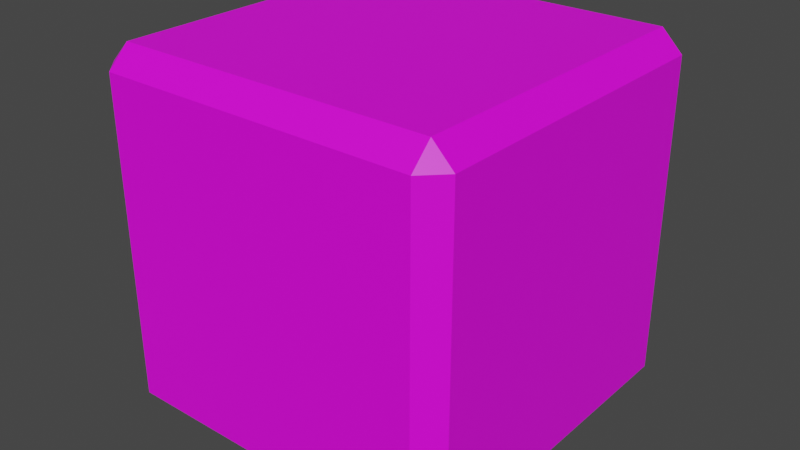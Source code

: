 # Source: misc_trinket.blend  (saved by Blender 4.0.36; exported with 4.5.12 LTS)
import bpy
from mathutils import Matrix  # noqa: F401  (used for matrix-valued properties, if any)

bpy.ops.wm.read_factory_settings(use_empty=True)
scene = bpy.context.scene
scene.name = 'Scene'

# ---- collections
col_collection = bpy.data.collections.new('Collection'); scene.collection.children.link(col_collection)

# ---- images (referenced by path relative to the original .blend; pixels are not part of the script)
import os
ASSET_DIR = os.environ.get("B2B_ASSET_DIR", "")  # directory of the original .blend (textures are referenced by path, not embedded)
HERE = os.path.dirname(os.path.abspath(__file__))  # packed textures are extracted next to this script under _unpacked/

def load_image(name, relpath, width, height, colorspace="sRGB"):
    """Load a texture the original file referenced (path relative to the .blend, or extracted next to this script)."""
    p = next((c for c in (os.path.join(HERE, relpath), os.path.join(ASSET_DIR, relpath)) if relpath and os.path.exists(c)), "")
    if p:
        img = bpy.data.images.load(p, check_existing=True)
        img.name = name
    else:  # same state as the original file: an image datablock whose file is absent (Cycles renders it pink)
        img = bpy.data.images.new(name, width, height)
        img.source = "FILE"
        img.filepath = "//" + (relpath or name)
    img.colorspace_settings.name = colorspace
    return img
img_base_palette_png = load_image('base_palette.png', 'base_palette.png', 1024, 1024, 'sRGB')

# ---- materials (node trees are filled in below, after node groups)
mat_basepalette = bpy.data.materials.new('BasePalette')
mat_basepalette.alpha_threshold = 0.0
mat_basepalette.use_transparent_shadow = False
mat_basepalette.roughness = 0.5
mat_basepalette.line_color = (0.0, 0.0, 0.0, 1.0)

# ---- material node trees
mat_basepalette.use_nodes = True; mat_basepalette.node_tree.nodes.clear()
_N = mat_basepalette.node_tree.nodes; _L = mat_basepalette.node_tree.links
n0 = _N.new('ShaderNodeOutputMaterial'); n0.name = 'Material Output'; n0.location = (300, 300)
n1 = _N.new('ShaderNodeTexImage'); n1.name = 'Image Texture'; n1.location = (-464, 137)
n1.image = img_base_palette_png
n2 = _N.new('ShaderNodeBsdfPrincipled'); n2.name = 'Principled BSDF'; n2.location = (10, 300)
n2.distribution = 'GGX'
n2.subsurface_method = 'RANDOM_WALK_SKIN'
n2.inputs[3].default_value = 1.45
n2.inputs[27].default_value = (0.0, 0.0, 0.0, 1.0)
n2.inputs[28].default_value = 1.0
_L.new(n2.outputs[0], n0.inputs[0])
_L.new(n1.outputs[0], n2.inputs[0])
n0.is_active_output = True

# ---- world
world_world = bpy.data.worlds.new('World'); scene.world = world_world
world_world.use_nodes = True; world_world.node_tree.nodes.clear()
_N = world_world.node_tree.nodes; _L = world_world.node_tree.links
n0 = _N.new('ShaderNodeOutputWorld'); n0.name = 'World Output'; n0.location = (300, 300)
n1 = _N.new('ShaderNodeBackground'); n1.name = 'Background'; n1.location = (10, 300)
n1.inputs[0].default_value = (0.05088, 0.05088, 0.05088, 1.0)
_L.new(n1.outputs[0], n0.inputs[0])
n0.is_active_output = True
world_world.color = (0.05088, 0.05088, 0.05088)
world_world.use_sun_shadow = False
world_world.sun_shadow_jitter_overblur = 0.0

# ---- meshes
me_plane = bpy.data.meshes.new('Plane')
me_plane.from_pydata([(-0.4422, -0.4422, 0.5), (-0.5, -0.4422, 0.5578), (-0.4422, -0.5, 1.442), (-0.4422, -0.4422, 1.5), (-0.5, -0.4422, 1.442), (-0.4422, 0.4422, 0.5), (-0.5, 0.4422, 0.5578), (-0.4422, 0.5, 0.5578), (-0.5, 0.4422, 1.442), (0.4422, -0.4422, 0.5), (0.4422, -0.5, 0.5578), (0.4422, -0.5, 1.442), (0.4422, 0.4422, 0.5), (0.4422, 0.5, 0.5578), (0.5, 0.3332, 0.7186), (0.5, 0.3332, 1.333), (0.4422, 0.5, 1.442), (0.5, 0.4422, 1.442), (0.5, 0.4422, 0.5578), (0.5, -0.4422, 1.442), (0.5, -0.1856, 0.8026), (0.5, -0.1095, 0.7201), (0.5, 0.02557, 0.8741), (0.5, 0.1927, 0.9794), (0.5, -0.1102, 0.999), (0.5, -0.04739, 1.047), (0.5, 0.2584, 1.242), (0.5, 0.08427, 1.292), (0.5, 0.1002, 1.187), (0.5, -0.03458, 1.19), (0.5, -0.06404, 1.213), (0.5, -0.1659, 0.685), (0.5, -0.2164, 0.7081), (0.5, -0.09449, 0.7009), (0.5, -0.2291, 0.7747), (0.5, -0.199, 0.8228), (0.5, -0.1286, 0.8337), (0.5, -0.07247, 0.7445), (0.5, -0.08459, 0.8007), (0.5, 0.03852, 0.8542), (0.5, -0.04338, 0.8373), (0.5, 0.2961, 1.167), (0.5, -0.05974, 1.067), (0.5, 0.2126, 1.31), (0.5, -0.0443, 1.302), (0.5, -0.04295, 1.168), (0.5, -0.08577, 1.202), (0.5, -0.1969, 0.7234), (0.5, -0.1962, 1.333), (0.5, -0.4422, 0.5578), (0.5, -0.1634, 0.7081), (0.5, -0.2058, 0.7703), (0.5, -0.1344, 0.8105), (0.5, -0.09566, 0.7475), (0.5, -0.1044, 0.788), (0.5, -0.1084, 0.9274), (0.5, -0.03674, 0.8612), (0.5, 0.07227, 0.968), (0.5, 0.2639, 1.061), (0.5, 0.1073, 1.073), (0.5, 0.2738, 1.166), (0.5, 0.2041, 1.288), (0.5, -0.03435, 1.281), (0.5, -0.06509, 1.25), (0.5, -0.1302, 0.9175), (0.5, 0.08541, 0.9484), (0.5, 0.2047, 0.9595), (0.5, 0.2851, 1.052), (0.5, -0.1324, 1.007), (0.5, 0.08495, 1.091), (0.5, 0.2785, 1.253), (0.5, 0.08355, 1.314), (0.5, 0.07858, 1.167), (0.5, -0.08739, 1.259), (-0.5, 0.2164, 0.7081), (-0.5, 0.1969, 0.7234), (-0.5, 0.1962, 1.333), (-0.5, -0.3332, 0.7186), (-0.5, -0.3332, 1.333), (-0.5, 0.1634, 0.7081), (-0.5, 0.2058, 0.7703), (-0.5, 0.1856, 0.8026), (-0.5, 0.1344, 0.8105), (-0.5, 0.1095, 0.7201), (-0.5, 0.09566, 0.7475), (-0.5, 0.1044, 0.788), (-0.5, 0.1084, 0.9274), (-0.5, 0.03674, 0.8612), (-0.5, -0.02557, 0.8741), (-0.5, -0.07227, 0.968), (-0.5, -0.1927, 0.9794), (-0.5, -0.2639, 1.061), (-0.5, 0.1102, 0.999), (-0.5, 0.04739, 1.047), (-0.5, -0.1073, 1.073), (-0.5, -0.2738, 1.166), (-0.5, -0.2584, 1.242), (-0.5, -0.2041, 1.288), (-0.5, -0.08427, 1.292), (-0.5, 0.03435, 1.281), (-0.5, -0.1002, 1.187), (-0.5, 0.03458, 1.19), (-0.5, 0.06404, 1.213), (-0.5, 0.06509, 1.25), (-0.5, 0.1659, 0.685), (-0.5, 0.09449, 0.7009), (-0.5, 0.2291, 0.7747), (-0.5, 0.199, 0.8228), (-0.5, 0.1286, 0.8337), (-0.5, 0.07247, 0.7445), (-0.5, 0.08459, 0.8007), (-0.5, -0.03852, 0.8542), (-0.5, 0.04338, 0.8373), (-0.5, 0.1302, 0.9175), (-0.5, -0.08541, 0.9484), (-0.5, -0.2047, 0.9595), (-0.5, -0.2851, 1.052), (-0.5, -0.2961, 1.167), (-0.5, 0.1324, 1.007), (-0.5, 0.05974, 1.067), (-0.5, -0.08495, 1.091), (-0.5, -0.2126, 1.31), (-0.5, -0.2785, 1.253), (-0.5, -0.08355, 1.314), (-0.5, 0.0443, 1.302), (-0.5, -0.07858, 1.167), (-0.5, 0.04295, 1.168), (-0.5, 0.08577, 1.202), (-0.5, 0.08739, 1.259), (0.1634, 0.5, 0.7081), (0.1095, 0.5, 0.7201), (0.1659, 0.5, 0.685), (0.09449, 0.5, 0.7009), (0.1969, 0.5, 0.7234), (0.1962, 0.5, 1.333), (-0.3332, 0.5, 0.7186), (-0.3332, 0.5, 1.333), (-0.4422, 0.5, 1.442), (0.2058, 0.5, 0.7703), (0.1856, 0.5, 0.8026), (0.1344, 0.5, 0.8105), (0.09566, 0.5, 0.7475), (0.1044, 0.5, 0.788), (0.1084, 0.5, 0.9274), (0.03674, 0.5, 0.8612), (-0.02557, 0.5, 0.8741), (-0.07227, 0.5, 0.968), (-0.1927, 0.5, 0.9794), (-0.2639, 0.5, 1.061), (0.1102, 0.5, 0.999), (0.04739, 0.5, 1.047), (-0.1073, 0.5, 1.073), (-0.2738, 0.5, 1.166), (-0.2584, 0.5, 1.242), (-0.2041, 0.5, 1.288), (-0.08427, 0.5, 1.292), (0.03435, 0.5, 1.281), (-0.1002, 0.5, 1.187), (0.03458, 0.5, 1.19), (0.06404, 0.5, 1.213), (0.06509, 0.5, 1.25), (0.2164, 0.5, 0.7081), (0.2291, 0.5, 0.7747), (0.199, 0.5, 0.8228), (0.1286, 0.5, 0.8337), (0.07247, 0.5, 0.7445), (0.08459, 0.5, 0.8007), (-0.03852, 0.5, 0.8542), (0.04338, 0.5, 0.8373), (0.1302, 0.5, 0.9175), (-0.08541, 0.5, 0.9484), (-0.2047, 0.5, 0.9595), (-0.2851, 0.5, 1.052), (-0.2961, 0.5, 1.167), (0.1324, 0.5, 1.007), (0.05974, 0.5, 1.067), (-0.08495, 0.5, 1.091), (-0.2126, 0.5, 1.31), (-0.2785, 0.5, 1.253), (-0.08355, 0.5, 1.314), (0.0443, 0.5, 1.302), (-0.07858, 0.5, 1.167), (0.04295, 0.5, 1.168), (0.08577, 0.5, 1.202), (0.08739, 0.5, 1.259), (-0.1969, -0.5, 0.7234), (-0.1634, -0.5, 0.7081), (-0.1659, -0.5, 0.685), (-0.2164, -0.5, 0.7081), (-0.09449, -0.5, 0.7009), (-0.1962, -0.5, 1.333), (0.3332, -0.5, 0.7186), (0.3332, -0.5, 1.333), (-0.4422, -0.5, 0.5578), (-0.2058, -0.5, 0.7703), (-0.1856, -0.5, 0.8026), (-0.1344, -0.5, 0.8105), (-0.1095, -0.5, 0.7201), (-0.09566, -0.5, 0.7475), (-0.1044, -0.5, 0.788), (-0.1084, -0.5, 0.9274), (-0.03674, -0.5, 0.8612), (0.02557, -0.5, 0.8741), (0.07227, -0.5, 0.968), (0.1927, -0.5, 0.9794), (0.2639, -0.5, 1.061), (-0.1102, -0.5, 0.999), (-0.04739, -0.5, 1.047), (0.1073, -0.5, 1.073), (0.2738, -0.5, 1.166), (0.2584, -0.5, 1.242), (0.2041, -0.5, 1.288), (0.08427, -0.5, 1.292), (-0.03435, -0.5, 1.281), (0.1002, -0.5, 1.187), (-0.03458, -0.5, 1.19), (-0.06404, -0.5, 1.213), (-0.06509, -0.5, 1.25), (-0.2291, -0.5, 0.7747), (-0.199, -0.5, 0.8228), (-0.1286, -0.5, 0.8337), (-0.07247, -0.5, 0.7445), (-0.08459, -0.5, 0.8007), (0.03852, -0.5, 0.8542), (-0.04338, -0.5, 0.8373), (-0.1302, -0.5, 0.9175), (0.08541, -0.5, 0.9484), (0.2047, -0.5, 0.9595), (0.2851, -0.5, 1.052), (0.2961, -0.5, 1.167), (-0.1324, -0.5, 1.007), (-0.05974, -0.5, 1.067), (0.08495, -0.5, 1.091), (0.2126, -0.5, 1.31), (0.2785, -0.5, 1.253), (0.08355, -0.5, 1.314), (-0.0443, -0.5, 1.302), (0.07858, -0.5, 1.167), (-0.04295, -0.5, 1.168), (-0.08577, -0.5, 1.202), (-0.08739, -0.5, 1.259), (-0.1969, -0.2766, 1.5), (-0.1962, 0.3332, 1.5), (0.3332, -0.2814, 1.5), (0.3332, 0.3332, 1.5), (0.4422, 0.4422, 1.5), (0.4422, -0.4422, 1.5), (-0.4422, 0.4422, 1.5), (-0.1634, -0.2919, 1.5), (-0.2058, -0.2297, 1.5), (-0.1856, -0.1974, 1.5), (-0.1344, -0.1895, 1.5), (-0.1095, -0.2799, 1.5), (-0.09566, -0.2525, 1.5), (-0.1044, -0.212, 1.5), (-0.1084, -0.0726, 1.5), (-0.03674, -0.1388, 1.5), (0.02557, -0.1259, 1.5), (0.07227, -0.032, 1.5), (0.1927, -0.02062, 1.5), (0.2639, 0.06129, 1.5), (-0.1102, -0.0009587, 1.5), (-0.04739, 0.04666, 1.5), (0.1073, 0.07321, 1.5), (0.2738, 0.1656, 1.5), (0.2584, 0.2416, 1.5), (0.2041, 0.2885, 1.5), (0.08427, 0.2919, 1.5), (-0.03435, 0.2808, 1.5), (0.1002, 0.1874, 1.5), (-0.03458, 0.1897, 1.5), (-0.06404, 0.2132, 1.5), (-0.06509, 0.2501, 1.5), (-0.1659, -0.315, 1.5), (-0.2164, -0.2919, 1.5), (-0.09449, -0.2991, 1.5), (-0.2291, -0.2253, 1.5), (-0.199, -0.1772, 1.5), (-0.1286, -0.1663, 1.5), (-0.07247, -0.2555, 1.5), (-0.08459, -0.1993, 1.5), (0.03852, -0.1458, 1.5), (-0.04338, -0.1627, 1.5), (-0.1302, -0.08246, 1.5), (0.08541, -0.05156, 1.5), (0.2047, -0.04045, 1.5), (0.2851, 0.05217, 1.5), (0.2961, 0.1668, 1.5), (-0.1324, 0.006512, 1.5), (-0.05974, 0.06651, 1.5), (0.08495, 0.09086, 1.5), (0.2126, 0.3103, 1.5), (0.2785, 0.2533, 1.5), (0.08355, 0.314, 1.5), (-0.0443, 0.302, 1.5), (0.07858, 0.1668, 1.5), (-0.04295, 0.1682, 1.5), (-0.08577, 0.2024, 1.5), (-0.08739, 0.259, 1.5), (-0.2919, -0.1634, 0.5), (-0.315, -0.1659, 0.5), (-0.2919, -0.2164, 0.5), (-0.2766, -0.1969, 0.5), (0.3332, -0.1962, 0.5), (-0.2814, 0.3332, 0.5), (0.3332, 0.3332, 0.5), (-0.2297, -0.2058, 0.5), (-0.1974, -0.1856, 0.5), (-0.1895, -0.1344, 0.5), (-0.2799, -0.1095, 0.5), (-0.2525, -0.09566, 0.5), (-0.212, -0.1044, 0.5), (-0.0726, -0.1084, 0.5), (-0.1388, -0.03674, 0.5), (-0.1259, 0.02557, 0.5), (-0.032, 0.07227, 0.5), (-0.02062, 0.1927, 0.5), (0.06129, 0.2639, 0.5), (-0.0009587, -0.1102, 0.5), (0.04666, -0.04739, 0.5), (0.07321, 0.1073, 0.5), (0.1656, 0.2738, 0.5), (0.2416, 0.2584, 0.5), (0.2885, 0.2041, 0.5), (0.2919, 0.08427, 0.5), (0.2808, -0.03435, 0.5), (0.1874, 0.1002, 0.5), (0.1897, -0.03458, 0.5), (0.2132, -0.06404, 0.5), (0.2501, -0.06509, 0.5), (-0.2991, -0.09449, 0.5), (-0.2253, -0.2291, 0.5), (-0.1772, -0.199, 0.5), (-0.1663, -0.1286, 0.5), (-0.2555, -0.07247, 0.5), (-0.1993, -0.08459, 0.5), (-0.1458, 0.03852, 0.5), (-0.1627, -0.04338, 0.5), (-0.08246, -0.1302, 0.5), (-0.05156, 0.08541, 0.5), (-0.04045, 0.2047, 0.5), (0.05217, 0.2851, 0.5), (0.1668, 0.2961, 0.5), (0.006512, -0.1324, 0.5), (0.06651, -0.05974, 0.5), (0.09086, 0.08495, 0.5), (0.3103, 0.2126, 0.5), (0.2533, 0.2785, 0.5), (0.314, 0.08355, 0.5), (0.302, -0.0443, 0.5), (0.1668, 0.07858, 0.5), (0.1682, -0.04295, 0.5), (0.2024, -0.08577, 0.5), (0.259, -0.08739, 0.5)], [], [(0, 193, 1), (2, 3, 4), (5, 6, 7), (247, 137, 8), (9, 49, 10), (246, 11, 19), (12, 13, 18), (245, 17, 16), (5, 0, 1, 6), (193, 2, 4, 1), (3, 247, 8, 4), (137, 7, 6, 8), (12, 5, 7, 13), (247, 245, 16, 137), (17, 18, 13, 16), (9, 12, 18, 49), (245, 246, 19, 17), (11, 10, 49, 19), (0, 9, 10, 193), (246, 3, 2, 11), (54, 52, 20, 51, 47, 50, 21, 53), (15, 14, 18, 17), (14, 41, 67, 66, 65, 39, 40, 38, 37, 33, 31, 32, 49, 18), (48, 44, 71, 43, 70, 15, 17, 19), (32, 34, 35, 36, 64, 68, 42, 69, 72, 45, 46, 73, 48, 19, 49), (40, 64, 36, 38), (73, 44, 48), (15, 70, 41, 14), (26, 61, 27, 62, 63, 30, 29, 28, 59, 25, 24, 55, 56, 22, 57, 23, 58, 60), (50, 47, 32, 31), (21, 50, 31, 33), (47, 51, 34, 32), (51, 20, 35, 34), (20, 52, 36, 35), (53, 21, 33, 37), (54, 53, 37, 38), (52, 54, 38, 36), (22, 56, 40, 39), (56, 55, 64, 40), (57, 22, 39, 65), (23, 57, 65, 66), (58, 23, 66, 67), (60, 58, 67, 41), (55, 24, 68, 64), (24, 25, 42, 68), (25, 59, 69, 42), (61, 26, 70, 43), (26, 60, 41, 70), (27, 61, 43, 71), (62, 27, 71, 44), (59, 28, 72, 69), (28, 29, 45, 72), (29, 30, 46, 45), (30, 63, 73, 46), (63, 62, 44, 73), (79, 75, 74, 104), (83, 79, 104, 105), (85, 82, 81, 80, 75, 79, 83, 84), (78, 77, 1, 4), (77, 117, 116, 115, 114, 111, 112, 110, 109, 105, 104, 74, 6, 1), (76, 124, 123, 121, 122, 78, 4, 8), (74, 106, 107, 108, 113, 118, 119, 120, 125, 126, 127, 128, 76, 8, 6), (112, 113, 108, 110), (128, 124, 76), (78, 122, 117, 77), (96, 97, 98, 99, 103, 102, 101, 100, 94, 93, 92, 86, 87, 88, 89, 90, 91, 95), (75, 80, 106, 74), (80, 81, 107, 106), (81, 82, 108, 107), (84, 83, 105, 109), (85, 84, 109, 110), (82, 85, 110, 108), (88, 87, 112, 111), (87, 86, 113, 112), (89, 88, 111, 114), (90, 89, 114, 115), (91, 90, 115, 116), (95, 91, 116, 117), (86, 92, 118, 113), (92, 93, 119, 118), (93, 94, 120, 119), (97, 96, 122, 121), (96, 95, 117, 122), (98, 97, 121, 123), (99, 98, 123, 124), (94, 100, 125, 120), (100, 101, 126, 125), (101, 102, 127, 126), (102, 103, 128, 127), (103, 99, 124, 128), (129, 133, 161, 131), (130, 129, 131, 132), (142, 140, 139, 138, 133, 129, 130, 141), (136, 135, 7, 137), (135, 173, 172, 171, 170, 167, 168, 166, 165, 132, 131, 161, 13, 7), (134, 180, 179, 177, 178, 136, 137, 16), (161, 162, 163, 164, 169, 174, 175, 176, 181, 182, 183, 184, 134, 16, 13), (168, 169, 164, 166), (184, 180, 134), (136, 178, 173, 135), (153, 154, 155, 156, 160, 159, 158, 157, 151, 150, 149, 143, 144, 145, 146, 147, 148, 152), (133, 138, 162, 161), (138, 139, 163, 162), (139, 140, 164, 163), (141, 130, 132, 165), (142, 141, 165, 166), (140, 142, 166, 164), (145, 144, 168, 167), (144, 143, 169, 168), (146, 145, 167, 170), (147, 146, 170, 171), (148, 147, 171, 172), (152, 148, 172, 173), (143, 149, 174, 169), (149, 150, 175, 174), (150, 151, 176, 175), (154, 153, 178, 177), (153, 152, 173, 178), (155, 154, 177, 179), (156, 155, 179, 180), (151, 157, 181, 176), (157, 158, 182, 181), (158, 159, 183, 182), (159, 160, 184, 183), (160, 156, 180, 184), (186, 185, 188, 187), (197, 186, 187, 189), (199, 196, 195, 194, 185, 186, 197, 198), (192, 191, 10, 11), (191, 229, 228, 227, 226, 223, 224, 222, 221, 189, 187, 188, 193, 10), (190, 236, 235, 233, 234, 192, 11, 2), (188, 218, 219, 220, 225, 230, 231, 232, 237, 238, 239, 240, 190, 2, 193), (224, 225, 220, 222), (240, 236, 190), (192, 234, 229, 191), (210, 211, 212, 213, 217, 216, 215, 214, 208, 207, 206, 200, 201, 202, 203, 204, 205, 209), (185, 194, 218, 188), (194, 195, 219, 218), (195, 196, 220, 219), (198, 197, 189, 221), (199, 198, 221, 222), (196, 199, 222, 220), (202, 201, 224, 223), (201, 200, 225, 224), (203, 202, 223, 226), (204, 203, 226, 227), (205, 204, 227, 228), (209, 205, 228, 229), (200, 206, 230, 225), (206, 207, 231, 230), (207, 208, 232, 231), (211, 210, 234, 233), (210, 209, 229, 234), (212, 211, 233, 235), (213, 212, 235, 236), (208, 214, 237, 232), (214, 215, 238, 237), (215, 216, 239, 238), (216, 217, 240, 239), (217, 213, 236, 240), (248, 241, 274, 273), (252, 248, 273, 275), (254, 251, 250, 249, 241, 248, 252, 253), (244, 243, 246, 245), (243, 287, 286, 285, 284, 281, 282, 280, 279, 275, 273, 274, 3, 246), (242, 294, 293, 291, 292, 244, 245, 247), (274, 276, 277, 278, 283, 288, 289, 290, 295, 296, 297, 298, 242, 247, 3), (282, 283, 278, 280), (298, 294, 242), (244, 292, 287, 243), (265, 266, 267, 268, 272, 271, 270, 269, 263, 262, 261, 255, 256, 257, 258, 259, 260, 264), (241, 249, 276, 274), (249, 250, 277, 276), (250, 251, 278, 277), (253, 252, 275, 279), (254, 253, 279, 280), (251, 254, 280, 278), (257, 256, 282, 281), (256, 255, 283, 282), (258, 257, 281, 284), (259, 258, 284, 285), (260, 259, 285, 286), (264, 260, 286, 287), (255, 261, 288, 283), (261, 262, 289, 288), (262, 263, 290, 289), (266, 265, 292, 291), (265, 264, 287, 292), (267, 266, 291, 293), (268, 267, 293, 294), (263, 269, 295, 290), (269, 270, 296, 295), (270, 271, 297, 296), (271, 272, 298, 297), (272, 268, 294, 298), (299, 302, 301, 300), (309, 299, 300, 330), (311, 308, 307, 306, 302, 299, 309, 310), (305, 304, 5, 12), (304, 342, 341, 340, 339, 336, 337, 335, 334, 330, 300, 301, 0, 5), (303, 349, 348, 346, 347, 305, 12, 9), (301, 331, 332, 333, 338, 343, 344, 345, 350, 351, 352, 353, 303, 9, 0), (337, 338, 333, 335), (353, 349, 303), (305, 347, 342, 304), (322, 323, 324, 325, 329, 328, 327, 326, 320, 319, 318, 312, 313, 314, 315, 316, 317, 321), (302, 306, 331, 301), (306, 307, 332, 331), (307, 308, 333, 332), (310, 309, 330, 334), (311, 310, 334, 335), (308, 311, 335, 333), (314, 313, 337, 336), (313, 312, 338, 337), (315, 314, 336, 339), (316, 315, 339, 340), (317, 316, 340, 341), (321, 317, 341, 342), (312, 318, 343, 338), (318, 319, 344, 343), (319, 320, 345, 344), (323, 322, 347, 346), (322, 321, 342, 347), (324, 323, 346, 348), (325, 324, 348, 349), (320, 326, 350, 345), (326, 327, 351, 350), (327, 328, 352, 351), (328, 329, 353, 352), (329, 325, 349, 353)])
_uv = me_plane.uv_layers.new(name='UVMap')
_uv.uv.foreach_set('vector', [0.2219, 0.5886, 0.2219, 0.5886, 0.2219, 0.5886, 0.2219, 0.5886, 0.2219, 0.5886, 0.2219, 0.5886, 0.2219, 0.5886, 0.2219, 0.5886, 0.2219, 0.5886, 0.2219, 0.5886, 0.2219, 0.5886, 0.2219, 0.5886, 0.2219, 0.5886, 0.2219, 0.5886, 0.2219, 0.5886, 0.2219, 0.5886, 0.2219, 0.5886, 0.2219, 0.5886, 0.2219, 0.5886, 0.2219, 0.5886, 0.2219, 0.5886, 0.2219, 0.5886, 0.2219, 0.5886, 0.2219, 0.5886, 0.2219, 0.5886, 0.2219, 0.5886, 0.2219, 0.5886, 0.2219, 0.5886, 0.2219, 0.5886, 0.2219, 0.5886, 0.2219, 0.5886, 0.2219, 0.5886, 0.2219, 0.5886, 0.2219, 0.5886, 0.2219, 0.5886, 0.2219, 0.5886, 0.2219, 0.5886, 0.2219, 0.5886, 0.2219, 0.5886, 0.2219, 0.5886, 0.2219, 0.5886, 0.2219, 0.5886, 0.2219, 0.5886, 0.2219, 0.5886, 0.2219, 0.5886, 0.2219, 0.5886, 0.2219, 0.5886, 0.2219, 0.5886, 0.2219, 0.5886, 0.2219, 0.5886, 0.2219, 0.5886, 0.2219, 0.5886, 0.2219, 0.5886, 0.2219, 0.5886, 0.2219, 0.5886, 0.2219, 0.5886, 0.2219, 0.5886, 0.2219, 0.5886, 0.2219, 0.5886, 0.2219, 0.5886, 0.2219, 0.5886, 0.2219, 0.5886, 0.2219, 0.5886, 0.2219, 0.5886, 0.2219, 0.5886, 0.2219, 0.5886, 0.2219, 0.5886, 0.2219, 0.5886, 0.2219, 0.5886, 0.2219, 0.5886, 0.2219, 0.5886, 0.2219, 0.5886, 0.2266, 0.5953, 0.2266, 0.5953, 0.2266, 0.5953, 0.2266, 0.5953, 0.2266, 0.5953, 0.2266, 0.5953, 0.2266, 0.5953, 0.2266, 0.5953, 0.2236, 0.6057, 0.2236, 0.6057, 0.2236, 0.6057, 0.2236, 0.6057, 0.2236, 0.6057, 0.2236, 0.6057, 0.2236, 0.6057, 0.2236, 0.6057, 0.2236, 0.6057, 0.2236, 0.6057, 0.2236, 0.6057, 0.2236, 0.6057, 0.2236, 0.6057, 0.2236, 0.6057, 0.2236, 0.6057, 0.2236, 0.6057, 0.2236, 0.6057, 0.2236, 0.6057, 0.2236, 0.6057, 0.2236, 0.6057, 0.2236, 0.6057, 0.2236, 0.6057, 0.2236, 0.6057, 0.2236, 0.6057, 0.2236, 0.6057, 0.2236, 0.6057, 0.2236, 0.6057, 0.2236, 0.6057, 0.2236, 0.6057, 0.2236, 0.6057, 0.2236, 0.6057, 0.2236, 0.6057, 0.2236, 0.6057, 0.2236, 0.6057, 0.2236, 0.6057, 0.2236, 0.6057, 0.2236, 0.6057, 0.2236, 0.6057, 0.2236, 0.6057, 0.2236, 0.6057, 0.2236, 0.6057, 0.2236, 0.6057, 0.2236, 0.6057, 0.2236, 0.6057, 0.2236, 0.6057, 0.2236, 0.6057, 0.2236, 0.6057, 0.2236, 0.6057, 0.2236, 0.6057, 0.2236, 0.6057, 0.2236, 0.6057, 0.2236, 0.6057, 0.2266, 0.5953, 0.2266, 0.5953, 0.2266, 0.5953, 0.2266, 0.5953, 0.2266, 0.5953, 0.2266, 0.5953, 0.2266, 0.5953, 0.2266, 0.5953, 0.2266, 0.5953, 0.2266, 0.5953, 0.2266, 0.5953, 0.2266, 0.5953, 0.2266, 0.5953, 0.2266, 0.5953, 0.2266, 0.5953, 0.2266, 0.5953, 0.2266, 0.5953, 0.2266, 0.5953, 0.07906, 0.6169, 0.07906, 0.6169, 0.07906, 0.6169, 0.07906, 0.6169, 0.07906, 0.6169, 0.07906, 0.6169, 0.07906, 0.6169, 0.07906, 0.6169, 0.07906, 0.6169, 0.07906, 0.6169, 0.07906, 0.6169, 0.07906, 0.6169, 0.07906, 0.6169, 0.07906, 0.6169, 0.07906, 0.6169, 0.07906, 0.6169, 0.07906, 0.6169, 0.07906, 0.6169, 0.07906, 0.6169, 0.07906, 0.6169, 0.07906, 0.6169, 0.07906, 0.6169, 0.07906, 0.6169, 0.07906, 0.6169, 0.07906, 0.6169, 0.07906, 0.6169, 0.07906, 0.6169, 0.07906, 0.6169, 0.07906, 0.6169, 0.07906, 0.6169, 0.07906, 0.6169, 0.07906, 0.6169, 0.07906, 0.6169, 0.07906, 0.6169, 0.07906, 0.6169, 0.07906, 0.6169, 0.07906, 0.6169, 0.07906, 0.6169, 0.07906, 0.6169, 0.07906, 0.6169, 0.07906, 0.6169, 0.07906, 0.6169, 0.07906, 0.6169, 0.07906, 0.6169, 0.07906, 0.6169, 0.07906, 0.6169, 0.07906, 0.6169, 0.07906, 0.6169, 0.07906, 0.6169, 0.07906, 0.6169, 0.07906, 0.6169, 0.07906, 0.6169, 0.07906, 0.6169, 0.07906, 0.6169, 0.07906, 0.6169, 0.07906, 0.6169, 0.07906, 0.6169, 0.07906, 0.6169, 0.07906, 0.6169, 0.07906, 0.6169, 0.07906, 0.6169, 0.07906, 0.6169, 0.07906, 0.6169, 0.07906, 0.6169, 0.07906, 0.6169, 0.07906, 0.6169, 0.07906, 0.6169, 0.07906, 0.6169, 0.07906, 0.6169, 0.07906, 0.6169, 0.07906, 0.6169, 0.07906, 0.6169, 0.07906, 0.6169, 0.07906, 0.6169, 0.07906, 0.6169, 0.07906, 0.6169, 0.07906, 0.6169, 0.07906, 0.6169, 0.07906, 0.6169, 0.07906, 0.6169, 0.07906, 0.6169, 0.07906, 0.6169, 0.07906, 0.6169, 0.07906, 0.6169, 0.07906, 0.6169, 0.07906, 0.6169, 0.07906, 0.6169, 0.07906, 0.6169, 0.07906, 0.6169, 0.07906, 0.6169, 0.07906, 0.6169, 0.07906, 0.6169, 0.07906, 0.6169, 0.07906, 0.6169, 0.07906, 0.6169, 0.07906, 0.6169, 0.07906, 0.6169, 0.07906, 0.6169, 0.07906, 0.6169, 0.07906, 0.6169, 0.07906, 0.6169, 0.07906, 0.6169, 0.07906, 0.6169, 0.07906, 0.6169, 0.07906, 0.6169, 0.07906, 0.6169, 0.07906, 0.6169, 0.07906, 0.6169, 0.07906, 0.6169, 0.07906, 0.6169, 0.07906, 0.6169, 0.07906, 0.6169, 0.2266, 0.5953, 0.2266, 0.5953, 0.2266, 0.5953, 0.2266, 0.5953, 0.2266, 0.5953, 0.2266, 0.5953, 0.2266, 0.5953, 0.2266, 0.5953, 0.2236, 0.6057, 0.2236, 0.6057, 0.2236, 0.6057, 0.2236, 0.6057, 0.2236, 0.6057, 0.2236, 0.6057, 0.2236, 0.6057, 0.2236, 0.6057, 0.2236, 0.6057, 0.2236, 0.6057, 0.2236, 0.6057, 0.2236, 0.6057, 0.2236, 0.6057, 0.2236, 0.6057, 0.2236, 0.6057, 0.2236, 0.6057, 0.2236, 0.6057, 0.2236, 0.6057, 0.2236, 0.6057, 0.2236, 0.6057, 0.2236, 0.6057, 0.2236, 0.6057, 0.2236, 0.6057, 0.2236, 0.6057, 0.2236, 0.6057, 0.2236, 0.6057, 0.2236, 0.6057, 0.2236, 0.6057, 0.2236, 0.6057, 0.2236, 0.6057, 0.2236, 0.6057, 0.2236, 0.6057, 0.2236, 0.6057, 0.2236, 0.6057, 0.2236, 0.6057, 0.2236, 0.6057, 0.2236, 0.6057, 0.2236, 0.6057, 0.2236, 0.6057, 0.2236, 0.6057, 0.2236, 0.6057, 0.2236, 0.6057, 0.2236, 0.6057, 0.2236, 0.6057, 0.2236, 0.6057, 0.2236, 0.6057, 0.2236, 0.6057, 0.2236, 0.6057, 0.2236, 0.6057, 0.2236, 0.6057, 0.2236, 0.6057, 0.2236, 0.6057, 0.2266, 0.5953, 0.2266, 0.5953, 0.2266, 0.5953, 0.2266, 0.5953, 0.2266, 0.5953, 0.2266, 0.5953, 0.2266, 0.5953, 0.2266, 0.5953, 0.2266, 0.5953, 0.2266, 0.5953, 0.2266, 0.5953, 0.2266, 0.5953, 0.2266, 0.5953, 0.2266, 0.5953, 0.2266, 0.5953, 0.2266, 0.5953, 0.2266, 0.5953, 0.2266, 0.5953, 0.07906, 0.6169, 0.07906, 0.6169, 0.07906, 0.6169, 0.07906, 0.6169, 0.07906, 0.6169, 0.07906, 0.6169, 0.07906, 0.6169, 0.07906, 0.6169, 0.07906, 0.6169, 0.07906, 0.6169, 0.07906, 0.6169, 0.07906, 0.6169, 0.07906, 0.6169, 0.07906, 0.6169, 0.07906, 0.6169, 0.07906, 0.6169, 0.07906, 0.6169, 0.07906, 0.6169, 0.07906, 0.6169, 0.07906, 0.6169, 0.07906, 0.6169, 0.07906, 0.6169, 0.07906, 0.6169, 0.07906, 0.6169, 0.07906, 0.6169, 0.07906, 0.6169, 0.07906, 0.6169, 0.07906, 0.6169, 0.07906, 0.6169, 0.07906, 0.6169, 0.07906, 0.6169, 0.07906, 0.6169, 0.07906, 0.6169, 0.07906, 0.6169, 0.07906, 0.6169, 0.07906, 0.6169, 0.07906, 0.6169, 0.07906, 0.6169, 0.07906, 0.6169, 0.07906, 0.6169, 0.07906, 0.6169, 0.07906, 0.6169, 0.07906, 0.6169, 0.07906, 0.6169, 0.07906, 0.6169, 0.07906, 0.6169, 0.07906, 0.6169, 0.07906, 0.6169, 0.07906, 0.6169, 0.07906, 0.6169, 0.07906, 0.6169, 0.07906, 0.6169, 0.07906, 0.6169, 0.07906, 0.6169, 0.07906, 0.6169, 0.07906, 0.6169, 0.07906, 0.6169, 0.07906, 0.6169, 0.07906, 0.6169, 0.07906, 0.6169, 0.07906, 0.6169, 0.07906, 0.6169, 0.07906, 0.6169, 0.07906, 0.6169, 0.07906, 0.6169, 0.07906, 0.6169, 0.07906, 0.6169, 0.07906, 0.6169, 0.07906, 0.6169, 0.07906, 0.6169, 0.07906, 0.6169, 0.07906, 0.6169, 0.07906, 0.6169, 0.07906, 0.6169, 0.07906, 0.6169, 0.07906, 0.6169, 0.07906, 0.6169, 0.07906, 0.6169, 0.07906, 0.6169, 0.07906, 0.6169, 0.07906, 0.6169, 0.07906, 0.6169, 0.07906, 0.6169, 0.07906, 0.6169, 0.07906, 0.6169, 0.07906, 0.6169, 0.07906, 0.6169, 0.07906, 0.6169, 0.07906, 0.6169, 0.07906, 0.6169, 0.07906, 0.6169, 0.07906, 0.6169, 0.07906, 0.6169, 0.07906, 0.6169, 0.07906, 0.6169, 0.07906, 0.6169, 0.07906, 0.6169, 0.07906, 0.6169, 0.07906, 0.6169, 0.07906, 0.6169, 0.07906, 0.6169, 0.07906, 0.6169, 0.07906, 0.6169, 0.07906, 0.6169, 0.2266, 0.5953, 0.2266, 0.5953, 0.2266, 0.5953, 0.2266, 0.5953, 0.2266, 0.5953, 0.2266, 0.5953, 0.2266, 0.5953, 0.2266, 0.5953, 0.2236, 0.6057, 0.2236, 0.6057, 0.2236, 0.6057, 0.2236, 0.6057, 0.2236, 0.6057, 0.2236, 0.6057, 0.2236, 0.6057, 0.2236, 0.6057, 0.2236, 0.6057, 0.2236, 0.6057, 0.2236, 0.6057, 0.2236, 0.6057, 0.2236, 0.6057, 0.2236, 0.6057, 0.2236, 0.6057, 0.2236, 0.6057, 0.2236, 0.6057, 0.2236, 0.6057, 0.2236, 0.6057, 0.2236, 0.6057, 0.2236, 0.6057, 0.2236, 0.6057, 0.2236, 0.6057, 0.2236, 0.6057, 0.2236, 0.6057, 0.2236, 0.6057, 0.2236, 0.6057, 0.2236, 0.6057, 0.2236, 0.6057, 0.2236, 0.6057, 0.2236, 0.6057, 0.2236, 0.6057, 0.2236, 0.6057, 0.2236, 0.6057, 0.2236, 0.6057, 0.2236, 0.6057, 0.2236, 0.6057, 0.2236, 0.6057, 0.2236, 0.6057, 0.2236, 0.6057, 0.2236, 0.6057, 0.2236, 0.6057, 0.2236, 0.6057, 0.2236, 0.6057, 0.2236, 0.6057, 0.2236, 0.6057, 0.2236, 0.6057, 0.2236, 0.6057, 0.2236, 0.6057, 0.2236, 0.6057, 0.2236, 0.6057, 0.2236, 0.6057, 0.2266, 0.5953, 0.2266, 0.5953, 0.2266, 0.5953, 0.2266, 0.5953, 0.2266, 0.5953, 0.2266, 0.5953, 0.2266, 0.5953, 0.2266, 0.5953, 0.2266, 0.5953, 0.2266, 0.5953, 0.2266, 0.5953, 0.2266, 0.5953, 0.2266, 0.5953, 0.2266, 0.5953, 0.2266, 0.5953, 0.2266, 0.5953, 0.2266, 0.5953, 0.2266, 0.5953, 0.07906, 0.6169, 0.07906, 0.6169, 0.07906, 0.6169, 0.07906, 0.6169, 0.07906, 0.6169, 0.07906, 0.6169, 0.07906, 0.6169, 0.07906, 0.6169, 0.07906, 0.6169, 0.07906, 0.6169, 0.07906, 0.6169, 0.07906, 0.6169, 0.07906, 0.6169, 0.07906, 0.6169, 0.07906, 0.6169, 0.07906, 0.6169, 0.07906, 0.6169, 0.07906, 0.6169, 0.07906, 0.6169, 0.07906, 0.6169, 0.07906, 0.6169, 0.07906, 0.6169, 0.07906, 0.6169, 0.07906, 0.6169, 0.07906, 0.6169, 0.07906, 0.6169, 0.07906, 0.6169, 0.07906, 0.6169, 0.07906, 0.6169, 0.07906, 0.6169, 0.07906, 0.6169, 0.07906, 0.6169, 0.07906, 0.6169, 0.07906, 0.6169, 0.07906, 0.6169, 0.07906, 0.6169, 0.07906, 0.6169, 0.07906, 0.6169, 0.07906, 0.6169, 0.07906, 0.6169, 0.07906, 0.6169, 0.07906, 0.6169, 0.07906, 0.6169, 0.07906, 0.6169, 0.07906, 0.6169, 0.07906, 0.6169, 0.07906, 0.6169, 0.07906, 0.6169, 0.07906, 0.6169, 0.07906, 0.6169, 0.07906, 0.6169, 0.07906, 0.6169, 0.07906, 0.6169, 0.07906, 0.6169, 0.07906, 0.6169, 0.07906, 0.6169, 0.07906, 0.6169, 0.07906, 0.6169, 0.07906, 0.6169, 0.07906, 0.6169, 0.07906, 0.6169, 0.07906, 0.6169, 0.07906, 0.6169, 0.07906, 0.6169, 0.07906, 0.6169, 0.07906, 0.6169, 0.07906, 0.6169, 0.07906, 0.6169, 0.07906, 0.6169, 0.07906, 0.6169, 0.07906, 0.6169, 0.07906, 0.6169, 0.07906, 0.6169, 0.07906, 0.6169, 0.07906, 0.6169, 0.07906, 0.6169, 0.07906, 0.6169, 0.07906, 0.6169, 0.07906, 0.6169, 0.07906, 0.6169, 0.07906, 0.6169, 0.07906, 0.6169, 0.07906, 0.6169, 0.07906, 0.6169, 0.07906, 0.6169, 0.07906, 0.6169, 0.07906, 0.6169, 0.07906, 0.6169, 0.07906, 0.6169, 0.07906, 0.6169, 0.07906, 0.6169, 0.07906, 0.6169, 0.07906, 0.6169, 0.07906, 0.6169, 0.07906, 0.6169, 0.07906, 0.6169, 0.07906, 0.6169, 0.07906, 0.6169, 0.07906, 0.6169, 0.07906, 0.6169, 0.07906, 0.6169, 0.07906, 0.6169, 0.07906, 0.6169, 0.07906, 0.6169, 0.2266, 0.5953, 0.2266, 0.5953, 0.2266, 0.5953, 0.2266, 0.5953, 0.2266, 0.5953, 0.2266, 0.5953, 0.2266, 0.5953, 0.2266, 0.5953, 0.2236, 0.6057, 0.2236, 0.6057, 0.2236, 0.6057, 0.2236, 0.6057, 0.2236, 0.6057, 0.2236, 0.6057, 0.2236, 0.6057, 0.2236, 0.6057, 0.2236, 0.6057, 0.2236, 0.6057, 0.2236, 0.6057, 0.2236, 0.6057, 0.2236, 0.6057, 0.2236, 0.6057, 0.2236, 0.6057, 0.2236, 0.6057, 0.2236, 0.6057, 0.2236, 0.6057, 0.2236, 0.6057, 0.2236, 0.6057, 0.2236, 0.6057, 0.2236, 0.6057, 0.2236, 0.6057, 0.2236, 0.6057, 0.2236, 0.6057, 0.2236, 0.6057, 0.2236, 0.6057, 0.2236, 0.6057, 0.2236, 0.6057, 0.2236, 0.6057, 0.2236, 0.6057, 0.2236, 0.6057, 0.2236, 0.6057, 0.2236, 0.6057, 0.2236, 0.6057, 0.2236, 0.6057, 0.2236, 0.6057, 0.2236, 0.6057, 0.2236, 0.6057, 0.2236, 0.6057, 0.2236, 0.6057, 0.2236, 0.6057, 0.2236, 0.6057, 0.2236, 0.6057, 0.2236, 0.6057, 0.2236, 0.6057, 0.2236, 0.6057, 0.2236, 0.6057, 0.2236, 0.6057, 0.2236, 0.6057, 0.2236, 0.6057, 0.2236, 0.6057, 0.2266, 0.5953, 0.2266, 0.5953, 0.2266, 0.5953, 0.2266, 0.5953, 0.2266, 0.5953, 0.2266, 0.5953, 0.2266, 0.5953, 0.2266, 0.5953, 0.2266, 0.5953, 0.2266, 0.5953, 0.2266, 0.5953, 0.2266, 0.5953, 0.2266, 0.5953, 0.2266, 0.5953, 0.2266, 0.5953, 0.2266, 0.5953, 0.2266, 0.5953, 0.2266, 0.5953, 0.07906, 0.6169, 0.07906, 0.6169, 0.07906, 0.6169, 0.07906, 0.6169, 0.07906, 0.6169, 0.07906, 0.6169, 0.07906, 0.6169, 0.07906, 0.6169, 0.07906, 0.6169, 0.07906, 0.6169, 0.07906, 0.6169, 0.07906, 0.6169, 0.07906, 0.6169, 0.07906, 0.6169, 0.07906, 0.6169, 0.07906, 0.6169, 0.07906, 0.6169, 0.07906, 0.6169, 0.07906, 0.6169, 0.07906, 0.6169, 0.07906, 0.6169, 0.07906, 0.6169, 0.07906, 0.6169, 0.07906, 0.6169, 0.07906, 0.6169, 0.07906, 0.6169, 0.07906, 0.6169, 0.07906, 0.6169, 0.07906, 0.6169, 0.07906, 0.6169, 0.07906, 0.6169, 0.07906, 0.6169, 0.07906, 0.6169, 0.07906, 0.6169, 0.07906, 0.6169, 0.07906, 0.6169, 0.07906, 0.6169, 0.07906, 0.6169, 0.07906, 0.6169, 0.07906, 0.6169, 0.07906, 0.6169, 0.07906, 0.6169, 0.07906, 0.6169, 0.07906, 0.6169, 0.07906, 0.6169, 0.07906, 0.6169, 0.07906, 0.6169, 0.07906, 0.6169, 0.07906, 0.6169, 0.07906, 0.6169, 0.07906, 0.6169, 0.07906, 0.6169, 0.07906, 0.6169, 0.07906, 0.6169, 0.07906, 0.6169, 0.07906, 0.6169, 0.07906, 0.6169, 0.07906, 0.6169, 0.07906, 0.6169, 0.07906, 0.6169, 0.07906, 0.6169, 0.07906, 0.6169, 0.07906, 0.6169, 0.07906, 0.6169, 0.07906, 0.6169, 0.07906, 0.6169, 0.07906, 0.6169, 0.07906, 0.6169, 0.07906, 0.6169, 0.07906, 0.6169, 0.07906, 0.6169, 0.07906, 0.6169, 0.07906, 0.6169, 0.07906, 0.6169, 0.07906, 0.6169, 0.07906, 0.6169, 0.07906, 0.6169, 0.07906, 0.6169, 0.07906, 0.6169, 0.07906, 0.6169, 0.07906, 0.6169, 0.07906, 0.6169, 0.07906, 0.6169, 0.07906, 0.6169, 0.07906, 0.6169, 0.07906, 0.6169, 0.07906, 0.6169, 0.07906, 0.6169, 0.07906, 0.6169, 0.07906, 0.6169, 0.07906, 0.6169, 0.07906, 0.6169, 0.07906, 0.6169, 0.07906, 0.6169, 0.07906, 0.6169, 0.07906, 0.6169, 0.07906, 0.6169, 0.07906, 0.6169, 0.07906, 0.6169, 0.07906, 0.6169, 0.07906, 0.6169, 0.07906, 0.6169, 0.07906, 0.6169, 0.07906, 0.6169, 0.2266, 0.5953, 0.2266, 0.5953, 0.2266, 0.5953, 0.2266, 0.5953, 0.2266, 0.5953, 0.2266, 0.5953, 0.2266, 0.5953, 0.2266, 0.5953, 0.2236, 0.6057, 0.2236, 0.6057, 0.2236, 0.6057, 0.2236, 0.6057, 0.2236, 0.6057, 0.2236, 0.6057, 0.2236, 0.6057, 0.2236, 0.6057, 0.2236, 0.6057, 0.2236, 0.6057, 0.2236, 0.6057, 0.2236, 0.6057, 0.2236, 0.6057, 0.2236, 0.6057, 0.2236, 0.6057, 0.2236, 0.6057, 0.2236, 0.6057, 0.2236, 0.6057, 0.2236, 0.6057, 0.2236, 0.6057, 0.2236, 0.6057, 0.2236, 0.6057, 0.2236, 0.6057, 0.2236, 0.6057, 0.2236, 0.6057, 0.2236, 0.6057, 0.2236, 0.6057, 0.2236, 0.6057, 0.2236, 0.6057, 0.2236, 0.6057, 0.2236, 0.6057, 0.2236, 0.6057, 0.2236, 0.6057, 0.2236, 0.6057, 0.2236, 0.6057, 0.2236, 0.6057, 0.2236, 0.6057, 0.2236, 0.6057, 0.2236, 0.6057, 0.2236, 0.6057, 0.2236, 0.6057, 0.2236, 0.6057, 0.2236, 0.6057, 0.2236, 0.6057, 0.2236, 0.6057, 0.2236, 0.6057, 0.2236, 0.6057, 0.2236, 0.6057, 0.2236, 0.6057, 0.2236, 0.6057, 0.2236, 0.6057, 0.2236, 0.6057, 0.2266, 0.5953, 0.2266, 0.5953, 0.2266, 0.5953, 0.2266, 0.5953, 0.2266, 0.5953, 0.2266, 0.5953, 0.2266, 0.5953, 0.2266, 0.5953, 0.2266, 0.5953, 0.2266, 0.5953, 0.2266, 0.5953, 0.2266, 0.5953, 0.2266, 0.5953, 0.2266, 0.5953, 0.2266, 0.5953, 0.2266, 0.5953, 0.2266, 0.5953, 0.2266, 0.5953, 0.07906, 0.6169, 0.07906, 0.6169, 0.07906, 0.6169, 0.07906, 0.6169, 0.07906, 0.6169, 0.07906, 0.6169, 0.07906, 0.6169, 0.07906, 0.6169, 0.07906, 0.6169, 0.07906, 0.6169, 0.07906, 0.6169, 0.07906, 0.6169, 0.07906, 0.6169, 0.07906, 0.6169, 0.07906, 0.6169, 0.07906, 0.6169, 0.07906, 0.6169, 0.07906, 0.6169, 0.07906, 0.6169, 0.07906, 0.6169, 0.07906, 0.6169, 0.07906, 0.6169, 0.07906, 0.6169, 0.07906, 0.6169, 0.07906, 0.6169, 0.07906, 0.6169, 0.07906, 0.6169, 0.07906, 0.6169, 0.07906, 0.6169, 0.07906, 0.6169, 0.07906, 0.6169, 0.07906, 0.6169, 0.07906, 0.6169, 0.07906, 0.6169, 0.07906, 0.6169, 0.07906, 0.6169, 0.07906, 0.6169, 0.07906, 0.6169, 0.07906, 0.6169, 0.07906, 0.6169, 0.07906, 0.6169, 0.07906, 0.6169, 0.07906, 0.6169, 0.07906, 0.6169, 0.07906, 0.6169, 0.07906, 0.6169, 0.07906, 0.6169, 0.07906, 0.6169, 0.07906, 0.6169, 0.07906, 0.6169, 0.07906, 0.6169, 0.07906, 0.6169, 0.07906, 0.6169, 0.07906, 0.6169, 0.07906, 0.6169, 0.07906, 0.6169, 0.07906, 0.6169, 0.07906, 0.6169, 0.07906, 0.6169, 0.07906, 0.6169, 0.07906, 0.6169, 0.07906, 0.6169, 0.07906, 0.6169, 0.07906, 0.6169, 0.07906, 0.6169, 0.07906, 0.6169, 0.07906, 0.6169, 0.07906, 0.6169, 0.07906, 0.6169, 0.07906, 0.6169, 0.07906, 0.6169, 0.07906, 0.6169, 0.07906, 0.6169, 0.07906, 0.6169, 0.07906, 0.6169, 0.07906, 0.6169, 0.07906, 0.6169, 0.07906, 0.6169, 0.07906, 0.6169, 0.07906, 0.6169, 0.07906, 0.6169, 0.07906, 0.6169, 0.07906, 0.6169, 0.07906, 0.6169, 0.07906, 0.6169, 0.07906, 0.6169, 0.07906, 0.6169, 0.07906, 0.6169, 0.07906, 0.6169, 0.07906, 0.6169, 0.07906, 0.6169, 0.07906, 0.6169, 0.07906, 0.6169, 0.07906, 0.6169, 0.07906, 0.6169, 0.07906, 0.6169, 0.07906, 0.6169, 0.07906, 0.6169, 0.07906, 0.6169, 0.07906, 0.6169, 0.07906, 0.6169, 0.07906, 0.6169, 0.07906, 0.6169, 0.07906, 0.6169, 0.2266, 0.5953, 0.2266, 0.5953, 0.2266, 0.5953, 0.2266, 0.5953, 0.2266, 0.5953, 0.2266, 0.5953, 0.2266, 0.5953, 0.2266, 0.5953, 0.2236, 0.6057, 0.2236, 0.6057, 0.2236, 0.6057, 0.2236, 0.6057, 0.2236, 0.6057, 0.2236, 0.6057, 0.2236, 0.6057, 0.2236, 0.6057, 0.2236, 0.6057, 0.2236, 0.6057, 0.2236, 0.6057, 0.2236, 0.6057, 0.2236, 0.6057, 0.2236, 0.6057, 0.2236, 0.6057, 0.2236, 0.6057, 0.2236, 0.6057, 0.2236, 0.6057, 0.2236, 0.6057, 0.2236, 0.6057, 0.2236, 0.6057, 0.2236, 0.6057, 0.2236, 0.6057, 0.2236, 0.6057, 0.2236, 0.6057, 0.2236, 0.6057, 0.2236, 0.6057, 0.2236, 0.6057, 0.2236, 0.6057, 0.2236, 0.6057, 0.2236, 0.6057, 0.2236, 0.6057, 0.2236, 0.6057, 0.2236, 0.6057, 0.2236, 0.6057, 0.2236, 0.6057, 0.2236, 0.6057, 0.2236, 0.6057, 0.2236, 0.6057, 0.2236, 0.6057, 0.2236, 0.6057, 0.2236, 0.6057, 0.2236, 0.6057, 0.2236, 0.6057, 0.2236, 0.6057, 0.2236, 0.6057, 0.2236, 0.6057, 0.2236, 0.6057, 0.2236, 0.6057, 0.2236, 0.6057, 0.2236, 0.6057, 0.2236, 0.6057, 0.2266, 0.5953, 0.2266, 0.5953, 0.2266, 0.5953, 0.2266, 0.5953, 0.2266, 0.5953, 0.2266, 0.5953, 0.2266, 0.5953, 0.2266, 0.5953, 0.2266, 0.5953, 0.2266, 0.5953, 0.2266, 0.5953, 0.2266, 0.5953, 0.2266, 0.5953, 0.2266, 0.5953, 0.2266, 0.5953, 0.2266, 0.5953, 0.2266, 0.5953, 0.2266, 0.5953, 0.07906, 0.6169, 0.07906, 0.6169, 0.07906, 0.6169, 0.07906, 0.6169, 0.07906, 0.6169, 0.07906, 0.6169, 0.07906, 0.6169, 0.07906, 0.6169, 0.07906, 0.6169, 0.07906, 0.6169, 0.07906, 0.6169, 0.07906, 0.6169, 0.07906, 0.6169, 0.07906, 0.6169, 0.07906, 0.6169, 0.07906, 0.6169, 0.07906, 0.6169, 0.07906, 0.6169, 0.07906, 0.6169, 0.07906, 0.6169, 0.07906, 0.6169, 0.07906, 0.6169, 0.07906, 0.6169, 0.07906, 0.6169, 0.07906, 0.6169, 0.07906, 0.6169, 0.07906, 0.6169, 0.07906, 0.6169, 0.07906, 0.6169, 0.07906, 0.6169, 0.07906, 0.6169, 0.07906, 0.6169, 0.07906, 0.6169, 0.07906, 0.6169, 0.07906, 0.6169, 0.07906, 0.6169, 0.07906, 0.6169, 0.07906, 0.6169, 0.07906, 0.6169, 0.07906, 0.6169, 0.07906, 0.6169, 0.07906, 0.6169, 0.07906, 0.6169, 0.07906, 0.6169, 0.07906, 0.6169, 0.07906, 0.6169, 0.07906, 0.6169, 0.07906, 0.6169, 0.07906, 0.6169, 0.07906, 0.6169, 0.07906, 0.6169, 0.07906, 0.6169, 0.07906, 0.6169, 0.07906, 0.6169, 0.07906, 0.6169, 0.07906, 0.6169, 0.07906, 0.6169, 0.07906, 0.6169, 0.07906, 0.6169, 0.07906, 0.6169, 0.07906, 0.6169, 0.07906, 0.6169, 0.07906, 0.6169, 0.07906, 0.6169, 0.07906, 0.6169, 0.07906, 0.6169, 0.07906, 0.6169, 0.07906, 0.6169, 0.07906, 0.6169, 0.07906, 0.6169, 0.07906, 0.6169, 0.07906, 0.6169, 0.07906, 0.6169, 0.07906, 0.6169, 0.07906, 0.6169, 0.07906, 0.6169, 0.07906, 0.6169, 0.07906, 0.6169, 0.07906, 0.6169, 0.07906, 0.6169, 0.07906, 0.6169, 0.07906, 0.6169, 0.07906, 0.6169, 0.07906, 0.6169, 0.07906, 0.6169, 0.07906, 0.6169, 0.07906, 0.6169, 0.07906, 0.6169, 0.07906, 0.6169, 0.07906, 0.6169, 0.07906, 0.6169, 0.07906, 0.6169, 0.07906, 0.6169, 0.07906, 0.6169, 0.07906, 0.6169, 0.07906, 0.6169])
me_plane.materials.append(mat_basepalette)
me_plane.update()

# ---- objects
ob_misctrinket = bpy.data.objects.new('MiscTrinket', me_plane)

# ---- transforms, parenting, visibility, modifiers, constraints
ob_misctrinket.location = (0.0, 0.0, 0.0)

# ---- collection membership
col_collection.objects.link(ob_misctrinket)

# ---- scene / render settings (as saved in the file)
scene.frame_start = 1; scene.frame_end = 250; scene.frame_set(18)
scene.render.engine = 'BLENDER_EEVEE_NEXT'
scene.cycles.sampling_pattern = 'TABULATED_SOBOL'
scene.view_settings.view_transform = 'Filmic'
bpy.context.view_layer.update()

# ---- added for rendering (the .blend has no active camera and no usable light): camera, sun
cam_auto = bpy.data.cameras.new('AutoCamera')
cam_auto.lens = 50.0
cam_auto.sensor_width = 36.0
cam_auto.clip_end = 1000.0
ob_auto_camera = bpy.data.objects.new('AutoCamera', cam_auto)
scene.collection.objects.link(ob_auto_camera)
ob_auto_camera.location = (1.60254, -1.92304, 2.28203)
ob_auto_camera.rotation_euler = (1.09748, -7.21219e-08, 0.694738)
scene.camera = ob_auto_camera
light_auto_sun = bpy.data.lights.new('AutoSun', 'SUN')
light_auto_sun.energy = 3.0
light_auto_sun.angle = 0.0523599
ob_auto_sun = bpy.data.objects.new('AutoSun', light_auto_sun)
scene.collection.objects.link(ob_auto_sun)
ob_auto_sun.rotation_euler = (0.872665, 0.174533, 0.523599)
bpy.context.view_layer.update()
